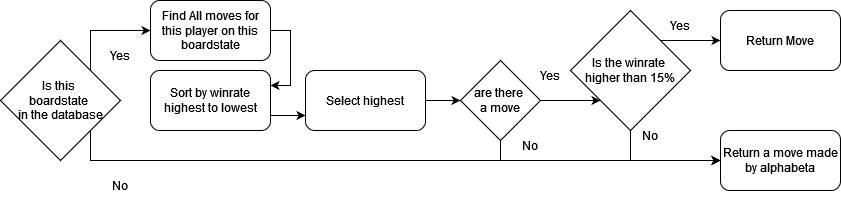

The diagram above was exported from draw.io. Its source (the exported page's mxGraphModel, read from the mxfile embedded in the PNG):
<mxGraphModel dx="1050" dy="483" grid="1" gridSize="10" guides="1" tooltips="1" connect="1" arrows="1" fold="1" page="1" pageScale="1" pageWidth="850" pageHeight="1100" math="0" shadow="0">
  <root>
    <mxCell id="0" />
    <mxCell id="1" parent="0" />
    <mxCell id="perqIOe3M6I6XWpaOImT-4" style="edgeStyle=orthogonalEdgeStyle;rounded=0;orthogonalLoop=1;jettySize=auto;html=1;exitX=1;exitY=0.5;exitDx=0;exitDy=0;entryX=1;entryY=0.25;entryDx=0;entryDy=0;" parent="1" source="perqIOe3M6I6XWpaOImT-1" target="perqIOe3M6I6XWpaOImT-2" edge="1">
      <mxGeometry relative="1" as="geometry" />
    </mxCell>
    <mxCell id="perqIOe3M6I6XWpaOImT-1" value="Find All moves for this player on this boardstate" style="rounded=1;whiteSpace=wrap;html=1;" parent="1" vertex="1">
      <mxGeometry x="150" y="100" width="120" height="60" as="geometry" />
    </mxCell>
    <mxCell id="perqIOe3M6I6XWpaOImT-6" style="edgeStyle=orthogonalEdgeStyle;rounded=0;orthogonalLoop=1;jettySize=auto;html=1;exitX=1;exitY=0.75;exitDx=0;exitDy=0;entryX=0;entryY=0.75;entryDx=0;entryDy=0;" parent="1" source="perqIOe3M6I6XWpaOImT-2" target="perqIOe3M6I6XWpaOImT-5" edge="1">
      <mxGeometry relative="1" as="geometry" />
    </mxCell>
    <mxCell id="perqIOe3M6I6XWpaOImT-2" value="Sort by winrate highest to lowest" style="rounded=1;whiteSpace=wrap;html=1;" parent="1" vertex="1">
      <mxGeometry x="150" y="170" width="120" height="60" as="geometry" />
    </mxCell>
    <mxCell id="perqIOe3M6I6XWpaOImT-8" style="edgeStyle=orthogonalEdgeStyle;rounded=0;orthogonalLoop=1;jettySize=auto;html=1;exitX=1;exitY=0.5;exitDx=0;exitDy=0;entryX=0;entryY=0.5;entryDx=0;entryDy=0;" parent="1" source="perqIOe3M6I6XWpaOImT-5" target="perqIOe3M6I6XWpaOImT-7" edge="1">
      <mxGeometry relative="1" as="geometry" />
    </mxCell>
    <mxCell id="perqIOe3M6I6XWpaOImT-5" value="Select highest" style="rounded=1;whiteSpace=wrap;html=1;" parent="1" vertex="1">
      <mxGeometry x="305" y="170" width="120" height="60" as="geometry" />
    </mxCell>
    <mxCell id="perqIOe3M6I6XWpaOImT-10" style="edgeStyle=orthogonalEdgeStyle;rounded=0;orthogonalLoop=1;jettySize=auto;html=1;exitX=1;exitY=0.5;exitDx=0;exitDy=0;entryX=0;entryY=1;entryDx=0;entryDy=0;" parent="1" source="perqIOe3M6I6XWpaOImT-7" target="7WssaIgp0VR142_WGkQA-1" edge="1">
      <mxGeometry relative="1" as="geometry" />
    </mxCell>
    <mxCell id="perqIOe3M6I6XWpaOImT-12" style="edgeStyle=orthogonalEdgeStyle;rounded=0;orthogonalLoop=1;jettySize=auto;html=1;exitX=0.5;exitY=1;exitDx=0;exitDy=0;entryX=0;entryY=0.5;entryDx=0;entryDy=0;" parent="1" source="perqIOe3M6I6XWpaOImT-7" target="perqIOe3M6I6XWpaOImT-11" edge="1">
      <mxGeometry relative="1" as="geometry" />
    </mxCell>
    <mxCell id="perqIOe3M6I6XWpaOImT-7" value="&lt;div&gt;are there&amp;nbsp;&lt;/div&gt;&lt;div&gt;a move&lt;/div&gt;" style="rhombus;whiteSpace=wrap;html=1;" parent="1" vertex="1">
      <mxGeometry x="460" y="160" width="80" height="80" as="geometry" />
    </mxCell>
    <mxCell id="perqIOe3M6I6XWpaOImT-9" value="Return Move" style="rounded=1;whiteSpace=wrap;html=1;" parent="1" vertex="1">
      <mxGeometry x="720" y="110" width="120" height="60" as="geometry" />
    </mxCell>
    <mxCell id="perqIOe3M6I6XWpaOImT-11" value="Return a move made by alphabeta" style="rounded=1;whiteSpace=wrap;html=1;" parent="1" vertex="1">
      <mxGeometry x="720" y="230" width="120" height="60" as="geometry" />
    </mxCell>
    <mxCell id="perqIOe3M6I6XWpaOImT-14" style="edgeStyle=orthogonalEdgeStyle;rounded=0;orthogonalLoop=1;jettySize=auto;html=1;exitX=1;exitY=0;exitDx=0;exitDy=0;entryX=0;entryY=0.5;entryDx=0;entryDy=0;" parent="1" source="perqIOe3M6I6XWpaOImT-13" target="perqIOe3M6I6XWpaOImT-1" edge="1">
      <mxGeometry relative="1" as="geometry">
        <Array as="points">
          <mxPoint x="90" y="130" />
        </Array>
      </mxGeometry>
    </mxCell>
    <mxCell id="perqIOe3M6I6XWpaOImT-16" style="edgeStyle=orthogonalEdgeStyle;rounded=0;orthogonalLoop=1;jettySize=auto;html=1;exitX=1;exitY=1;exitDx=0;exitDy=0;entryX=0;entryY=0.5;entryDx=0;entryDy=0;" parent="1" source="perqIOe3M6I6XWpaOImT-13" target="perqIOe3M6I6XWpaOImT-11" edge="1">
      <mxGeometry relative="1" as="geometry">
        <Array as="points">
          <mxPoint x="90" y="260" />
        </Array>
      </mxGeometry>
    </mxCell>
    <mxCell id="perqIOe3M6I6XWpaOImT-13" value="&lt;div&gt;Is this&amp;nbsp;&lt;/div&gt;&lt;div&gt;boardstate&amp;nbsp;&lt;/div&gt;&lt;div&gt;in the database&lt;/div&gt;" style="rhombus;whiteSpace=wrap;html=1;" parent="1" vertex="1">
      <mxGeometry y="140" width="120" height="120" as="geometry" />
    </mxCell>
    <mxCell id="perqIOe3M6I6XWpaOImT-15" value="Yes" style="text;html=1;align=center;verticalAlign=middle;whiteSpace=wrap;rounded=0;" parent="1" vertex="1">
      <mxGeometry x="90" y="140" width="60" height="30" as="geometry" />
    </mxCell>
    <mxCell id="perqIOe3M6I6XWpaOImT-17" value="No" style="text;html=1;align=center;verticalAlign=middle;whiteSpace=wrap;rounded=0;" parent="1" vertex="1">
      <mxGeometry x="90" y="270" width="60" height="30" as="geometry" />
    </mxCell>
    <mxCell id="perqIOe3M6I6XWpaOImT-18" value="No" style="text;html=1;align=center;verticalAlign=middle;whiteSpace=wrap;rounded=0;" parent="1" vertex="1">
      <mxGeometry x="500" y="230" width="60" height="30" as="geometry" />
    </mxCell>
    <mxCell id="perqIOe3M6I6XWpaOImT-19" value="Yes" style="text;html=1;align=center;verticalAlign=middle;whiteSpace=wrap;rounded=0;" parent="1" vertex="1">
      <mxGeometry x="520" y="160" width="60" height="30" as="geometry" />
    </mxCell>
    <mxCell id="7WssaIgp0VR142_WGkQA-2" style="edgeStyle=orthogonalEdgeStyle;rounded=0;orthogonalLoop=1;jettySize=auto;html=1;exitX=0.5;exitY=1;exitDx=0;exitDy=0;entryX=0;entryY=0.5;entryDx=0;entryDy=0;" edge="1" parent="1" source="7WssaIgp0VR142_WGkQA-1" target="perqIOe3M6I6XWpaOImT-11">
      <mxGeometry relative="1" as="geometry" />
    </mxCell>
    <mxCell id="7WssaIgp0VR142_WGkQA-5" style="edgeStyle=orthogonalEdgeStyle;rounded=0;orthogonalLoop=1;jettySize=auto;html=1;exitX=1;exitY=0;exitDx=0;exitDy=0;entryX=0;entryY=0.5;entryDx=0;entryDy=0;" edge="1" parent="1" source="7WssaIgp0VR142_WGkQA-1" target="perqIOe3M6I6XWpaOImT-9">
      <mxGeometry relative="1" as="geometry" />
    </mxCell>
    <mxCell id="7WssaIgp0VR142_WGkQA-1" value="&lt;div&gt;Is the winrate&amp;nbsp;&lt;/div&gt;&lt;div&gt;higher than 15%&lt;/div&gt;" style="rhombus;whiteSpace=wrap;html=1;" vertex="1" parent="1">
      <mxGeometry x="570" y="110" width="120" height="120" as="geometry" />
    </mxCell>
    <mxCell id="7WssaIgp0VR142_WGkQA-3" value="No" style="text;html=1;align=center;verticalAlign=middle;whiteSpace=wrap;rounded=0;" vertex="1" parent="1">
      <mxGeometry x="620" y="220" width="60" height="30" as="geometry" />
    </mxCell>
    <mxCell id="7WssaIgp0VR142_WGkQA-6" value="Yes" style="text;html=1;align=center;verticalAlign=middle;whiteSpace=wrap;rounded=0;" vertex="1" parent="1">
      <mxGeometry x="650" y="110" width="60" height="30" as="geometry" />
    </mxCell>
  </root>
</mxGraphModel>